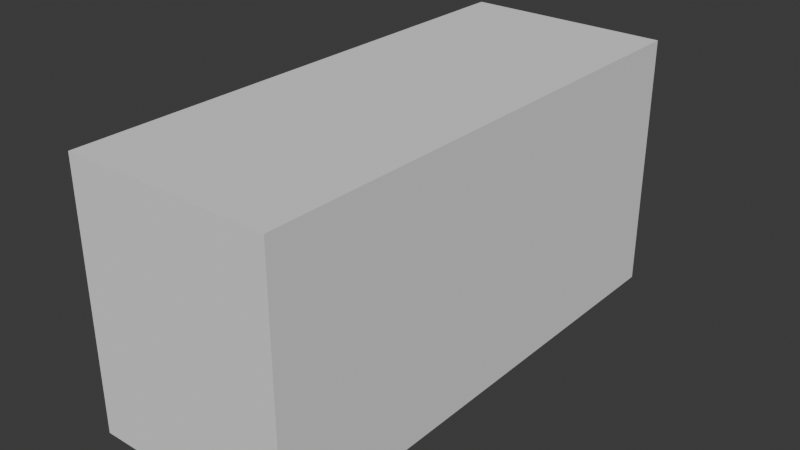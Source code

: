 # Source: crate3.blend  (saved by Blender 5.1.30; exported with 4.5.12 LTS)
import bpy
from mathutils import Matrix  # noqa: F401  (used for matrix-valued properties, if any)

bpy.ops.wm.read_factory_settings(use_empty=True)
scene = bpy.context.scene
scene.name = 'Scene'

# ---- collections
col_collection = bpy.data.collections.new('Collection'); scene.collection.children.link(col_collection)

# ---- world
world_world = bpy.data.worlds.new('World'); scene.world = world_world
world_world.use_nodes = True; world_world.node_tree.nodes.clear()
_N = world_world.node_tree.nodes; _L = world_world.node_tree.links
n0 = _N.new('ShaderNodeOutputWorld'); n0.name = 'World Output'; n0.location = (200, 100)
n1 = _N.new('ShaderNodeBackground'); n1.name = 'Background'; n1.location = (-200, 100)
n1.inputs[0].default_value = (0.05088, 0.05088, 0.05088, 1.0)
_L.new(n1.outputs[0], n0.inputs[0])
n0.is_active_output = True
world_world.color = (0.05088, 0.05088, 0.05088)
world_world.sun_shadow_jitter_overblur = 0.0

# ---- meshes
me_cube = bpy.data.meshes.new('Cube')
me_cube.from_pydata([(0.4, -1.0, 0.0), (0.4, -1.0, 1.0), (-0.4, -1.0, 0.0), (-0.4, -1.0, 1.0), (0.4, 1.0, 0.0), (0.4, 1.0, 1.0), (-0.4, 1.0, 0.0), (-0.4, 1.0, 1.0)], [], [(0, 1, 3, 2), (2, 3, 7, 6), (6, 7, 5, 4), (4, 5, 1, 0), (2, 6, 4, 0), (7, 3, 1, 5)])
_uv = me_cube.uv_layers.new(name='UVMap')
_uv.uv.foreach_set('vector', [0.7999, 8.952e-05, 0.7999, 0.9999, 8.941e-05, 0.9999, 8.963e-05, 8.948e-05, 0.5, 0.9999, 7.072e-05, 0.9999, 7.068e-05, 7.08e-05, 0.5, 7.072e-05, 0.7999, 8.943e-05, 0.7999, 0.9999, 8.951e-05, 0.9999, 8.942e-05, 8.959e-05, 7.072e-05, 7.071e-05, 0.5, 7.066e-05, 0.5, 0.9999, 7.076e-05, 0.9999, 6.326e-05, 0.9999, 6.323e-05, 6.323e-05, 0.4, 6.322e-05, 0.4, 0.9999, 6.329e-05, 0.9999, 6.323e-05, 6.326e-05, 0.4, 6.325e-05, 0.4, 0.9999])
me_cube.update()

# ---- objects
ob_cube = bpy.data.objects.new('Cube', me_cube)

# ---- transforms, parenting, visibility, modifiers, constraints
ob_cube.location = (0.0, 0.0, 0.0)

# ---- collection membership
col_collection.objects.link(ob_cube)

# ---- scene / render settings (as saved in the file)
scene.frame_start = 1; scene.frame_end = 250; scene.frame_set(1)
scene.render.engine = 'BLENDER_EEVEE_NEXT'
scene.render.bake_bias = 0.0
scene.render.bake_samples = 0
scene.cycles.sampling_pattern = 'TABULATED_SOBOL'
scene.eevee.use_volume_custom_range = False
bpy.context.view_layer.update()

# ---- added for rendering (the .blend has no active camera and no usable light): camera, sun
cam_auto = bpy.data.cameras.new('AutoCamera')
cam_auto.lens = 50.0
cam_auto.sensor_width = 36.0
cam_auto.clip_end = 1000.0
ob_auto_camera = bpy.data.objects.new('AutoCamera', cam_auto)
scene.collection.objects.link(ob_auto_camera)
ob_auto_camera.location = (2.19729, -2.63674, 2.25783)
ob_auto_camera.rotation_euler = (1.09748, -7.21219e-08, 0.694738)
scene.camera = ob_auto_camera
light_auto_sun = bpy.data.lights.new('AutoSun', 'SUN')
light_auto_sun.energy = 3.0
light_auto_sun.angle = 0.0523599
ob_auto_sun = bpy.data.objects.new('AutoSun', light_auto_sun)
scene.collection.objects.link(ob_auto_sun)
ob_auto_sun.rotation_euler = (0.872665, 0.174533, 0.523599)
bpy.context.view_layer.update()
